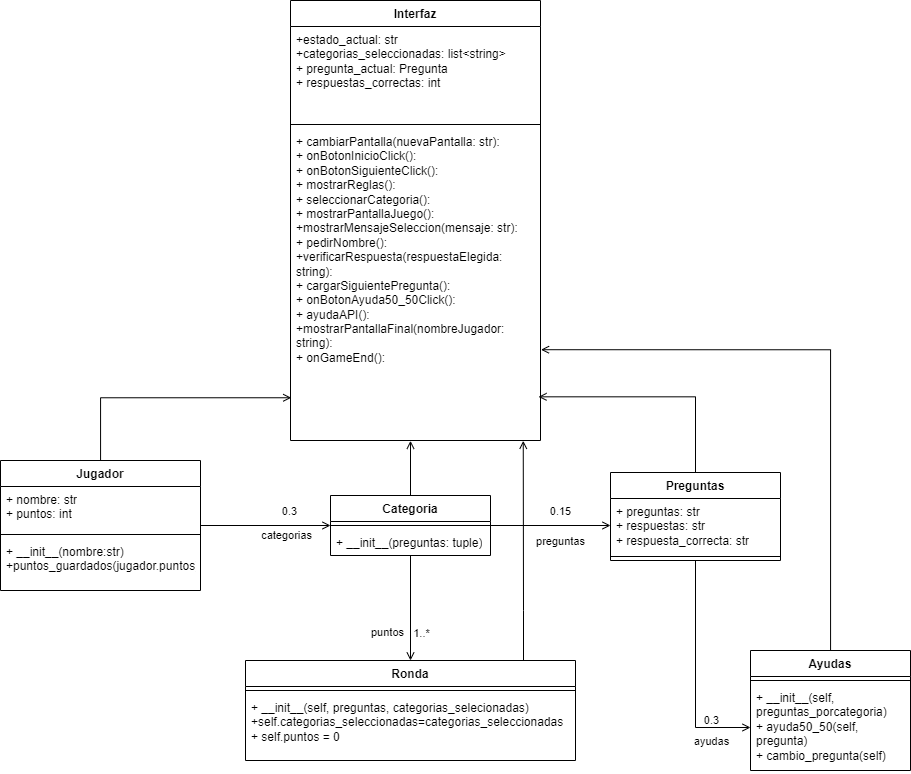

The diagram above was exported from draw.io. Its source (the exported page's mxGraphModel, read from the mxfile embedded in the PNG):
<mxGraphModel dx="1567" dy="829" grid="0" gridSize="10" guides="1" tooltips="1" connect="1" arrows="1" fold="1" page="0" pageScale="1" pageWidth="827" pageHeight="1169" math="0" shadow="0">
  <root>
    <mxCell id="0" />
    <mxCell id="1" parent="0" />
    <mxCell id="Xdpm2O1X3IEpRXK-r799-1" style="edgeStyle=orthogonalEdgeStyle;rounded=0;orthogonalLoop=1;jettySize=auto;html=1;entryX=0;entryY=0.5;entryDx=0;entryDy=0;endArrow=open;endFill=0;" parent="1" source="azpKrnXIRXeGZmltgBmB-1" target="azpKrnXIRXeGZmltgBmB-9" edge="1">
      <mxGeometry relative="1" as="geometry" />
    </mxCell>
    <mxCell id="Xdpm2O1X3IEpRXK-r799-6" value="categorias" style="edgeLabel;html=1;align=center;verticalAlign=middle;resizable=0;points=[];" parent="Xdpm2O1X3IEpRXK-r799-1" vertex="1" connectable="0">
      <mxGeometry x="0.3125" y="-2" relative="1" as="geometry">
        <mxPoint y="7" as="offset" />
      </mxGeometry>
    </mxCell>
    <mxCell id="Xdpm2O1X3IEpRXK-r799-7" value="0.3" style="edgeLabel;html=1;align=center;verticalAlign=middle;resizable=0;points=[];" parent="Xdpm2O1X3IEpRXK-r799-1" vertex="1" connectable="0">
      <mxGeometry x="0.4292" y="2" relative="1" as="geometry">
        <mxPoint x="-5" y="-13" as="offset" />
      </mxGeometry>
    </mxCell>
    <mxCell id="azpKrnXIRXeGZmltgBmB-1" value="Jugador" style="swimlane;fontStyle=1;align=center;verticalAlign=top;childLayout=stackLayout;horizontal=1;startSize=26;horizontalStack=0;resizeParent=1;resizeParentMax=0;resizeLast=0;collapsible=1;marginBottom=0;whiteSpace=wrap;html=1;" parent="1" vertex="1">
      <mxGeometry x="20" y="580" width="200" height="130" as="geometry" />
    </mxCell>
    <mxCell id="azpKrnXIRXeGZmltgBmB-2" value="+ nombre: str&lt;div&gt;+ puntos: int&lt;/div&gt;&lt;div&gt;&lt;br&gt;&lt;/div&gt;" style="text;strokeColor=none;fillColor=none;align=left;verticalAlign=top;spacingLeft=4;spacingRight=4;overflow=hidden;rotatable=0;points=[[0,0.5],[1,0.5]];portConstraint=eastwest;whiteSpace=wrap;html=1;" parent="azpKrnXIRXeGZmltgBmB-1" vertex="1">
      <mxGeometry y="26" width="200" height="44" as="geometry" />
    </mxCell>
    <mxCell id="azpKrnXIRXeGZmltgBmB-3" value="" style="line;strokeWidth=1;fillColor=none;align=left;verticalAlign=middle;spacingTop=-1;spacingLeft=3;spacingRight=3;rotatable=0;labelPosition=right;points=[];portConstraint=eastwest;strokeColor=inherit;" parent="azpKrnXIRXeGZmltgBmB-1" vertex="1">
      <mxGeometry y="70" width="200" height="8" as="geometry" />
    </mxCell>
    <mxCell id="azpKrnXIRXeGZmltgBmB-4" value="+ __init__(nombre:str)&lt;div&gt;+puntos_guardados(jugador.puntos)&lt;br&gt;&lt;/div&gt;" style="text;strokeColor=none;fillColor=none;align=left;verticalAlign=top;spacingLeft=4;spacingRight=4;overflow=hidden;rotatable=0;points=[[0,0.5],[1,0.5]];portConstraint=eastwest;whiteSpace=wrap;html=1;" parent="azpKrnXIRXeGZmltgBmB-1" vertex="1">
      <mxGeometry y="78" width="200" height="52" as="geometry" />
    </mxCell>
    <mxCell id="azpKrnXIRXeGZmltgBmB-5" value="Ronda" style="swimlane;fontStyle=1;align=center;verticalAlign=top;childLayout=stackLayout;horizontal=1;startSize=26;horizontalStack=0;resizeParent=1;resizeParentMax=0;resizeLast=0;collapsible=1;marginBottom=0;whiteSpace=wrap;html=1;" parent="1" vertex="1">
      <mxGeometry x="265" y="780" width="330" height="100" as="geometry" />
    </mxCell>
    <mxCell id="azpKrnXIRXeGZmltgBmB-7" value="" style="line;strokeWidth=1;fillColor=none;align=left;verticalAlign=middle;spacingTop=-1;spacingLeft=3;spacingRight=3;rotatable=0;labelPosition=right;points=[];portConstraint=eastwest;strokeColor=inherit;" parent="azpKrnXIRXeGZmltgBmB-5" vertex="1">
      <mxGeometry y="26" width="330" height="8" as="geometry" />
    </mxCell>
    <mxCell id="azpKrnXIRXeGZmltgBmB-8" value="+ __init__(self, preguntas, categorias_selecionadas)&lt;div&gt;+self.categorias_seleccionadas=categorias_seleccionadas&lt;/div&gt;&lt;div&gt;+ self.puntos = 0&lt;/div&gt;" style="text;strokeColor=none;fillColor=none;align=left;verticalAlign=top;spacingLeft=4;spacingRight=4;overflow=hidden;rotatable=0;points=[[0,0.5],[1,0.5]];portConstraint=eastwest;whiteSpace=wrap;html=1;" parent="azpKrnXIRXeGZmltgBmB-5" vertex="1">
      <mxGeometry y="34" width="330" height="66" as="geometry" />
    </mxCell>
    <mxCell id="Xdpm2O1X3IEpRXK-r799-20" style="edgeStyle=orthogonalEdgeStyle;rounded=0;orthogonalLoop=1;jettySize=auto;html=1;entryX=0;entryY=0.5;entryDx=0;entryDy=0;endArrow=open;endFill=0;" parent="1" source="azpKrnXIRXeGZmltgBmB-9" target="azpKrnXIRXeGZmltgBmB-14" edge="1">
      <mxGeometry relative="1" as="geometry" />
    </mxCell>
    <mxCell id="azpKrnXIRXeGZmltgBmB-9" value="Categoria" style="swimlane;fontStyle=1;align=center;verticalAlign=top;childLayout=stackLayout;horizontal=1;startSize=26;horizontalStack=0;resizeParent=1;resizeParentMax=0;resizeLast=0;collapsible=1;marginBottom=0;whiteSpace=wrap;html=1;" parent="1" vertex="1">
      <mxGeometry x="350" y="615" width="160" height="60" as="geometry" />
    </mxCell>
    <mxCell id="azpKrnXIRXeGZmltgBmB-11" value="" style="line;strokeWidth=1;fillColor=none;align=left;verticalAlign=middle;spacingTop=-1;spacingLeft=3;spacingRight=3;rotatable=0;labelPosition=right;points=[];portConstraint=eastwest;strokeColor=inherit;" parent="azpKrnXIRXeGZmltgBmB-9" vertex="1">
      <mxGeometry y="26" width="160" height="8" as="geometry" />
    </mxCell>
    <mxCell id="azpKrnXIRXeGZmltgBmB-12" value="+ __init__(preguntas: tuple)" style="text;strokeColor=none;fillColor=none;align=left;verticalAlign=top;spacingLeft=4;spacingRight=4;overflow=hidden;rotatable=0;points=[[0,0.5],[1,0.5]];portConstraint=eastwest;whiteSpace=wrap;html=1;" parent="azpKrnXIRXeGZmltgBmB-9" vertex="1">
      <mxGeometry y="34" width="160" height="26" as="geometry" />
    </mxCell>
    <mxCell id="azpKrnXIRXeGZmltgBmB-13" value="Preguntas" style="swimlane;fontStyle=1;align=center;verticalAlign=top;childLayout=stackLayout;horizontal=1;startSize=26;horizontalStack=0;resizeParent=1;resizeParentMax=0;resizeLast=0;collapsible=1;marginBottom=0;whiteSpace=wrap;html=1;" parent="1" vertex="1">
      <mxGeometry x="630" y="592" width="170" height="88" as="geometry" />
    </mxCell>
    <mxCell id="azpKrnXIRXeGZmltgBmB-14" value="+ preguntas: str&lt;div&gt;+ respuestas: str&lt;/div&gt;&lt;div&gt;+ respuesta_correcta: str&lt;/div&gt;" style="text;strokeColor=none;fillColor=none;align=left;verticalAlign=top;spacingLeft=4;spacingRight=4;overflow=hidden;rotatable=0;points=[[0,0.5],[1,0.5]];portConstraint=eastwest;whiteSpace=wrap;html=1;" parent="azpKrnXIRXeGZmltgBmB-13" vertex="1">
      <mxGeometry y="26" width="170" height="54" as="geometry" />
    </mxCell>
    <mxCell id="azpKrnXIRXeGZmltgBmB-15" value="" style="line;strokeWidth=1;fillColor=none;align=left;verticalAlign=middle;spacingTop=-1;spacingLeft=3;spacingRight=3;rotatable=0;labelPosition=right;points=[];portConstraint=eastwest;strokeColor=inherit;" parent="azpKrnXIRXeGZmltgBmB-13" vertex="1">
      <mxGeometry y="80" width="170" height="8" as="geometry" />
    </mxCell>
    <mxCell id="azpKrnXIRXeGZmltgBmB-17" value="Ayudas" style="swimlane;fontStyle=1;align=center;verticalAlign=top;childLayout=stackLayout;horizontal=1;startSize=26;horizontalStack=0;resizeParent=1;resizeParentMax=0;resizeLast=0;collapsible=1;marginBottom=0;whiteSpace=wrap;html=1;" parent="1" vertex="1">
      <mxGeometry x="770" y="770" width="160" height="120" as="geometry" />
    </mxCell>
    <mxCell id="azpKrnXIRXeGZmltgBmB-19" value="" style="line;strokeWidth=1;fillColor=none;align=left;verticalAlign=middle;spacingTop=-1;spacingLeft=3;spacingRight=3;rotatable=0;labelPosition=right;points=[];portConstraint=eastwest;strokeColor=inherit;" parent="azpKrnXIRXeGZmltgBmB-17" vertex="1">
      <mxGeometry y="26" width="160" height="8" as="geometry" />
    </mxCell>
    <mxCell id="azpKrnXIRXeGZmltgBmB-20" value="+ __init__(self, preguntas_porcategoria)&lt;div&gt;+ ayuda50_50(self, pregunta)&lt;/div&gt;&lt;div&gt;+ cambio_pregunta(self)&lt;/div&gt;" style="text;strokeColor=none;fillColor=none;align=left;verticalAlign=top;spacingLeft=4;spacingRight=4;overflow=hidden;rotatable=0;points=[[0,0.5],[1,0.5]];portConstraint=eastwest;whiteSpace=wrap;html=1;" parent="azpKrnXIRXeGZmltgBmB-17" vertex="1">
      <mxGeometry y="34" width="160" height="86" as="geometry" />
    </mxCell>
    <mxCell id="Xdpm2O1X3IEpRXK-r799-2" style="edgeStyle=orthogonalEdgeStyle;rounded=0;orthogonalLoop=1;jettySize=auto;html=1;entryX=0.5;entryY=0;entryDx=0;entryDy=0;endArrow=open;endFill=0;" parent="1" source="azpKrnXIRXeGZmltgBmB-9" target="azpKrnXIRXeGZmltgBmB-5" edge="1">
      <mxGeometry relative="1" as="geometry" />
    </mxCell>
    <mxCell id="Xdpm2O1X3IEpRXK-r799-8" value="puntos" style="edgeLabel;html=1;align=center;verticalAlign=middle;resizable=0;points=[];" parent="Xdpm2O1X3IEpRXK-r799-2" vertex="1" connectable="0">
      <mxGeometry x="0.5758" y="-3" relative="1" as="geometry">
        <mxPoint x="-21" y="-6" as="offset" />
      </mxGeometry>
    </mxCell>
    <mxCell id="Xdpm2O1X3IEpRXK-r799-9" value="1..*" style="edgeLabel;html=1;align=center;verticalAlign=middle;resizable=0;points=[];" parent="Xdpm2O1X3IEpRXK-r799-2" vertex="1" connectable="0">
      <mxGeometry x="0.269" relative="1" as="geometry">
        <mxPoint x="10" y="11" as="offset" />
      </mxGeometry>
    </mxCell>
    <mxCell id="Xdpm2O1X3IEpRXK-r799-14" value="Interfaz" style="swimlane;fontStyle=1;align=center;verticalAlign=top;childLayout=stackLayout;horizontal=1;startSize=26;horizontalStack=0;resizeParent=1;resizeParentMax=0;resizeLast=0;collapsible=1;marginBottom=0;whiteSpace=wrap;html=1;" parent="1" vertex="1">
      <mxGeometry x="310" y="120" width="250" height="440" as="geometry" />
    </mxCell>
    <mxCell id="Xdpm2O1X3IEpRXK-r799-15" value="&lt;div&gt;+estado_actual: str&amp;nbsp; &amp;nbsp; &amp;nbsp; &amp;nbsp;&amp;nbsp;&lt;/div&gt;&lt;div&gt;+categorias_seleccionadas: list&amp;lt;string&amp;gt;&amp;nbsp;&lt;/div&gt;&lt;div&gt;+ pregunta_actual: Pregunta&amp;nbsp; &amp;nbsp;&amp;nbsp;&lt;/div&gt;&lt;div&gt;+ respuestas_correctas: int&lt;/div&gt;" style="text;strokeColor=none;fillColor=none;align=left;verticalAlign=top;spacingLeft=4;spacingRight=4;overflow=hidden;rotatable=0;points=[[0,0.5],[1,0.5]];portConstraint=eastwest;whiteSpace=wrap;html=1;" parent="Xdpm2O1X3IEpRXK-r799-14" vertex="1">
      <mxGeometry y="26" width="250" height="94" as="geometry" />
    </mxCell>
    <mxCell id="Xdpm2O1X3IEpRXK-r799-16" value="" style="line;strokeWidth=1;fillColor=none;align=left;verticalAlign=middle;spacingTop=-1;spacingLeft=3;spacingRight=3;rotatable=0;labelPosition=right;points=[];portConstraint=eastwest;strokeColor=inherit;" parent="Xdpm2O1X3IEpRXK-r799-14" vertex="1">
      <mxGeometry y="120" width="250" height="8" as="geometry" />
    </mxCell>
    <mxCell id="Xdpm2O1X3IEpRXK-r799-17" value="&lt;div&gt;+ cambiarPantalla(nuevaPantalla: str):&amp;nbsp;&amp;nbsp;&lt;/div&gt;&lt;div&gt;+ onBotonInicioClick():&amp;nbsp;&lt;/div&gt;&lt;div&gt;+ onBotonSiguienteClick():&amp;nbsp;&lt;/div&gt;&lt;div&gt;+ mostrarReglas():&amp;nbsp; &amp;nbsp; &amp;nbsp; &amp;nbsp;&amp;nbsp;&lt;/div&gt;&lt;div&gt;+ seleccionarCategoria():&amp;nbsp;&amp;nbsp;&lt;/div&gt;&lt;div&gt;+ mostrarPantallaJuego():&amp;nbsp;&amp;nbsp;&lt;/div&gt;&lt;div&gt;+mostrarMensajeSeleccion(mensaje: str):&amp;nbsp;&lt;/div&gt;&lt;div&gt;+ pedirNombre():&amp;nbsp; &amp;nbsp; &amp;nbsp; &amp;nbsp;&lt;/div&gt;&lt;div&gt;+verificarRespuesta(respuestaElegida: string):&amp;nbsp;&amp;nbsp;&lt;/div&gt;&lt;div&gt;+ cargarSiguientePregunta():&amp;nbsp;&amp;nbsp;&lt;/div&gt;&lt;div&gt;+ onBotonAyuda50_50Click():&amp;nbsp;&amp;nbsp;&lt;/div&gt;&lt;div&gt;+ ayudaAPI():&amp;nbsp; &amp;nbsp; &amp;nbsp; &amp;nbsp;&amp;nbsp;&lt;/div&gt;&lt;div&gt;+mostrarPantallaFinal(nombreJugador: string):&amp;nbsp;&lt;/div&gt;&lt;div&gt;+ onGameEnd():&lt;/div&gt;" style="text;strokeColor=none;fillColor=none;align=left;verticalAlign=top;spacingLeft=4;spacingRight=4;overflow=hidden;rotatable=0;points=[[0,0.5],[1,0.5]];portConstraint=eastwest;whiteSpace=wrap;html=1;" parent="Xdpm2O1X3IEpRXK-r799-14" vertex="1">
      <mxGeometry y="128" width="250" height="312" as="geometry" />
    </mxCell>
    <mxCell id="Xdpm2O1X3IEpRXK-r799-5" style="edgeStyle=orthogonalEdgeStyle;rounded=0;orthogonalLoop=1;jettySize=auto;html=1;endArrow=open;endFill=0;entryX=0;entryY=0.5;entryDx=0;entryDy=0;" parent="1" source="azpKrnXIRXeGZmltgBmB-13" target="azpKrnXIRXeGZmltgBmB-20" edge="1">
      <mxGeometry relative="1" as="geometry">
        <mxPoint x="730" y="910" as="targetPoint" />
        <Array as="points">
          <mxPoint x="715" y="847" />
        </Array>
      </mxGeometry>
    </mxCell>
    <mxCell id="Xdpm2O1X3IEpRXK-r799-10" value="preguntas" style="edgeLabel;html=1;align=center;verticalAlign=middle;resizable=0;points=[];" parent="Xdpm2O1X3IEpRXK-r799-5" vertex="1" connectable="0">
      <mxGeometry x="0.6444" y="1" relative="1" as="geometry">
        <mxPoint x="-151" y="-186" as="offset" />
      </mxGeometry>
    </mxCell>
    <mxCell id="Xdpm2O1X3IEpRXK-r799-11" value="0.15" style="edgeLabel;html=1;align=center;verticalAlign=middle;resizable=0;points=[];" parent="Xdpm2O1X3IEpRXK-r799-5" vertex="1" connectable="0">
      <mxGeometry x="0.5782" y="1" relative="1" as="geometry">
        <mxPoint x="-143" y="-216" as="offset" />
      </mxGeometry>
    </mxCell>
    <mxCell id="Xdpm2O1X3IEpRXK-r799-12" value="ayudas" style="edgeLabel;html=1;align=center;verticalAlign=middle;resizable=0;points=[];" parent="Xdpm2O1X3IEpRXK-r799-5" vertex="1" connectable="0">
      <mxGeometry x="0.4423" y="1" relative="1" as="geometry">
        <mxPoint x="14" y="20" as="offset" />
      </mxGeometry>
    </mxCell>
    <mxCell id="Xdpm2O1X3IEpRXK-r799-13" value="0.3" style="edgeLabel;html=1;align=center;verticalAlign=middle;resizable=0;points=[];" parent="Xdpm2O1X3IEpRXK-r799-5" vertex="1" connectable="0">
      <mxGeometry x="0.2946" y="-3" relative="1" as="geometry">
        <mxPoint x="18" y="15" as="offset" />
      </mxGeometry>
    </mxCell>
    <mxCell id="aAHxJpwgvj3-ZdbknmLa-1" style="edgeStyle=orthogonalEdgeStyle;rounded=0;orthogonalLoop=1;jettySize=auto;html=1;entryX=0.48;entryY=1.001;entryDx=0;entryDy=0;entryPerimeter=0;endArrow=open;endFill=0;" edge="1" parent="1" source="azpKrnXIRXeGZmltgBmB-9" target="Xdpm2O1X3IEpRXK-r799-17">
      <mxGeometry relative="1" as="geometry" />
    </mxCell>
    <mxCell id="aAHxJpwgvj3-ZdbknmLa-2" style="edgeStyle=orthogonalEdgeStyle;rounded=0;orthogonalLoop=1;jettySize=auto;html=1;entryX=0.992;entryY=0.86;entryDx=0;entryDy=0;entryPerimeter=0;endArrow=open;endFill=0;" edge="1" parent="1" source="azpKrnXIRXeGZmltgBmB-13" target="Xdpm2O1X3IEpRXK-r799-17">
      <mxGeometry relative="1" as="geometry" />
    </mxCell>
    <mxCell id="aAHxJpwgvj3-ZdbknmLa-3" style="edgeStyle=orthogonalEdgeStyle;rounded=0;orthogonalLoop=1;jettySize=auto;html=1;entryX=0.003;entryY=0.863;entryDx=0;entryDy=0;entryPerimeter=0;endArrow=open;endFill=0;" edge="1" parent="1" source="azpKrnXIRXeGZmltgBmB-1" target="Xdpm2O1X3IEpRXK-r799-17">
      <mxGeometry relative="1" as="geometry" />
    </mxCell>
    <mxCell id="aAHxJpwgvj3-ZdbknmLa-4" style="edgeStyle=orthogonalEdgeStyle;rounded=0;orthogonalLoop=1;jettySize=auto;html=1;entryX=0.931;entryY=1.001;entryDx=0;entryDy=0;entryPerimeter=0;endArrow=open;endFill=0;" edge="1" parent="1" source="azpKrnXIRXeGZmltgBmB-5" target="Xdpm2O1X3IEpRXK-r799-17">
      <mxGeometry relative="1" as="geometry">
        <Array as="points">
          <mxPoint x="543" y="730" />
          <mxPoint x="543" y="730" />
        </Array>
      </mxGeometry>
    </mxCell>
    <mxCell id="aAHxJpwgvj3-ZdbknmLa-5" style="edgeStyle=orthogonalEdgeStyle;rounded=0;orthogonalLoop=1;jettySize=auto;html=1;entryX=1.002;entryY=0.709;entryDx=0;entryDy=0;entryPerimeter=0;endArrow=open;endFill=0;" edge="1" parent="1" source="azpKrnXIRXeGZmltgBmB-17" target="Xdpm2O1X3IEpRXK-r799-17">
      <mxGeometry relative="1" as="geometry" />
    </mxCell>
  </root>
</mxGraphModel>